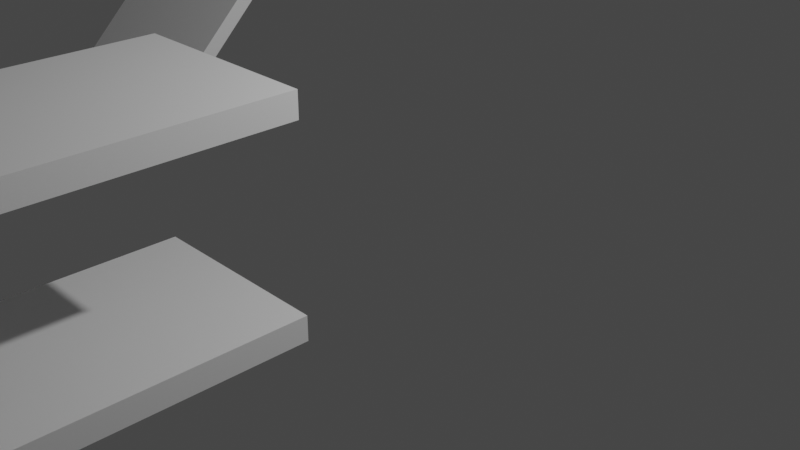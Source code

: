 # Source: ship_example.blend  (saved by Blender 3.4.6; exported with 4.5.12 LTS)
import bpy
from mathutils import Matrix  # noqa: F401  (used for matrix-valued properties, if any)

bpy.ops.wm.read_factory_settings(use_empty=True)
scene = bpy.context.scene
scene.name = 'Scene'

# ---- collections
col_collection = bpy.data.collections.new('Collection'); scene.collection.children.link(col_collection)

# ---- world
world_world = bpy.data.worlds.new('World'); scene.world = world_world
world_world.use_nodes = True; world_world.node_tree.nodes.clear()
_N = world_world.node_tree.nodes; _L = world_world.node_tree.links
n0 = _N.new('ShaderNodeOutputWorld'); n0.name = 'World Output'; n0.location = (300, 300)
n1 = _N.new('ShaderNodeBackground'); n1.name = 'Background'; n1.location = (10, 300)
n1.inputs[0].default_value = (0.05088, 0.05088, 0.05088, 1.0)
_L.new(n1.outputs[0], n0.inputs[0])
n0.is_active_output = True
world_world.color = (0.05088, 0.05088, 0.05088)
world_world.use_sun_shadow = False
world_world.sun_shadow_jitter_overblur = 0.0

# ---- cameras
cam_camera = bpy.data.cameras.new('Camera')
cam_camera.clip_end = 100.0
cam_camera.ortho_scale = 7.314

# ---- lights
light_light = bpy.data.lights.new('Light', 'POINT')
light_light.transmission_factor = 0.0
light_light.energy = 1000.0
light_light.shadow_soft_size = 0.1
light_light.shadow_maximum_resolution = 0.006
light_light.use_absolute_resolution = True

# ---- meshes
me_cube_001 = bpy.data.meshes.new('Cube.001')
me_cube_001.from_pydata([(-1.0, -1.0, -0.125), (-1.0, -1.0, 0.125), (-1.0, 1.0, -0.125), (-1.0, 1.0, 0.125), (1.0, -1.0, -0.125), (1.0, -1.0, 0.125), (1.0, 1.0, -0.125), (1.0, 1.0, 0.125)], [], [(0, 1, 3, 2), (2, 3, 7, 6), (6, 7, 5, 4), (4, 5, 1, 0), (2, 6, 4, 0), (7, 3, 1, 5)])
_uv = me_cube_001.uv_layers.new(name='UVMap')
_uv.uv.foreach_set('vector', [0.375, 0.0, 0.625, 0.0, 0.625, 0.25, 0.375, 0.25, 0.375, 0.25, 0.625, 0.25, 0.625, 0.5, 0.375, 0.5, 0.375, 0.5, 0.625, 0.5, 0.625, 0.75, 0.375, 0.75, 0.375, 0.75, 0.625, 0.75, 0.625, 1.0, 0.375, 1.0, 0.125, 0.5, 0.375, 0.5, 0.375, 0.75, 0.125, 0.75, 0.625, 0.5, 0.875, 0.5, 0.875, 0.75, 0.625, 0.75])
me_cube_001.update()
me_cube_004 = bpy.data.meshes.new('Cube.004')
me_cube_004.from_pydata([(-1.0, -1.0, -0.125), (-1.0, -1.0, 0.125), (1.0, -1.0, -0.125), (1.0, -1.0, 0.125), (-1.0, 0.9909, 1.875), (-1.0, 0.7409, 1.875), (1.0, 0.9909, 1.875), (1.0, 0.7409, 1.875)], [], [(2, 3, 1, 0), (4, 5, 7, 6), (2, 6, 7, 3), (3, 7, 5, 1), (0, 1, 5, 4), (0, 4, 6, 2)])
_uv = me_cube_004.uv_layers.new(name='UVMap')
_uv.uv.foreach_set('vector', [0.375, 0.75, 0.625, 0.75, 0.625, 1.0, 0.375, 1.0, 0.375, 0.25, 0.625, 0.25, 0.625, 0.5, 0.375, 0.5, 0.375, 0.75, 0.375, 0.5, 0.625, 0.5, 0.625, 0.75, 0.625, 0.75, 0.625, 0.5, 0.625, 0.25, 0.625, 1.0, 0.375, 1.0, 0.625, 1.0, 0.625, 0.25, 0.375, 0.25, 0.375, 1.0, 0.375, 0.25, 0.375, 0.5, 0.375, 0.75])
me_cube_004.update()

# ---- objects
ob_light = bpy.data.objects.new('Light', light_light)
ob_camera = bpy.data.objects.new('Camera', cam_camera)
ob_cube = bpy.data.objects.new('Cube', me_cube_001)
ob_cube_002 = bpy.data.objects.new('Cube.002', me_cube_004)
ob_cube_004 = bpy.data.objects.new('Cube.004', me_cube_001)
ob_cube_005 = bpy.data.objects.new('Cube.005', me_cube_001)
ob_cube_006 = bpy.data.objects.new('Cube.006', me_cube_001)
ob_cube_007 = bpy.data.objects.new('Cube.007', me_cube_001)
ob_cube_008 = bpy.data.objects.new('Cube.008', me_cube_001)
ob_cube_009 = bpy.data.objects.new('Cube.009', me_cube_001)
ob_cube_010 = bpy.data.objects.new('Cube.010', me_cube_001)
ob_cube_011 = bpy.data.objects.new('Cube.011', me_cube_001)
ob_cube_012 = bpy.data.objects.new('Cube.012', me_cube_001)
ob_cube_013 = bpy.data.objects.new('Cube.013', me_cube_001)
ob_cube_014 = bpy.data.objects.new('Cube.014', me_cube_001)
ob_cube_016 = bpy.data.objects.new('Cube.016', me_cube_001)
ob_cube_018 = bpy.data.objects.new('Cube.018', me_cube_001)
ob_cube_019 = bpy.data.objects.new('Cube.019', me_cube_001)
ob_cube_020 = bpy.data.objects.new('Cube.020', me_cube_001)
ob_cube_021 = bpy.data.objects.new('Cube.021', me_cube_001)
ob_cube_022 = bpy.data.objects.new('Cube.022', me_cube_001)
ob_cube_023 = bpy.data.objects.new('Cube.023', me_cube_001)
ob_cube_024 = bpy.data.objects.new('Cube.024', me_cube_001)
ob_cube_025 = bpy.data.objects.new('Cube.025', me_cube_001)
ob_cube_026 = bpy.data.objects.new('Cube.026', me_cube_001)
ob_cube_027 = bpy.data.objects.new('Cube.027', me_cube_001)
ob_cube_015 = bpy.data.objects.new('Cube.015', me_cube_001)

# ---- transforms, parenting, visibility, modifiers, constraints
ob_light.location = (4.076, 1.005, 5.904)
ob_light.rotation_euler = (0.6503, 0.05522, 1.866)
ob_light.lock_rotations_4d = False
ob_light.empty_display_type = 'ARROWS'
ob_light.color = (0.0, 0.0, 0.0, 0.0)
ob_light.lineart.crease_threshold = 0.0
ob_camera.location = (7.359, -6.926, 4.958)
ob_camera.rotation_euler = (1.109, 0.0, 0.8149)
ob_camera.lock_rotations_4d = False
ob_camera.empty_display_type = 'ARROWS'
ob_camera.color = (0.0, 0.0, 0.0, 0.0)
ob_camera.display_type = 'WIRE'
ob_camera.lineart.crease_threshold = 0.0
ob_cube.location = (0.0, -3.0, 0.0)
ob_cube_002.location = (-4.186, 0.0, 0.0)
ob_cube_004.location = (0.0, -5.0, 0.0)
ob_cube_005.location = (0.0, -7.0, 0.0)
ob_cube_006.location = (-2.0, -7.0, 0.0)
ob_cube_007.location = (2.0, -7.0, 0.0)
ob_cube_008.location = (2.0, -7.0, 0.0)
ob_cube_009.location = (0.0, -9.0, 0.0)
ob_cube_010.location = (-2.0, -9.0, 0.0)
ob_cube_011.location = (2.0, -9.0, 0.0)
ob_cube_012.location = (0.0, -11.0, 0.0)
ob_cube_013.location = (-2.0, -11.0, 0.0)
ob_cube_014.location = (2.0, -11.0, 0.0)
ob_cube_016.location = (0.0, -3.0, 2.0)
ob_cube_018.location = (0.0, -5.0, 2.0)
ob_cube_019.location = (0.0, -7.0, 2.0)
ob_cube_020.location = (-2.0, -7.0, 2.0)
ob_cube_021.location = (2.0, -7.0, 2.0)
ob_cube_022.location = (0.0, -9.0, 2.0)
ob_cube_023.location = (-2.0, -9.0, 2.0)
ob_cube_024.location = (2.0, -9.0, 2.0)
ob_cube_025.location = (0.0, -11.0, 2.0)
ob_cube_026.location = (-2.0, -11.0, 2.0)
ob_cube_027.location = (2.0, -11.0, 2.0)
ob_cube_015.location = (-3.141, -7.0, 1.0)
ob_cube_015.rotation_euler = (-0.0, 1.571, 0.0)

# ---- collection membership
col_collection.objects.link(ob_light)
col_collection.objects.link(ob_camera)
col_collection.objects.link(ob_cube)
col_collection.objects.link(ob_cube_002)
col_collection.objects.link(ob_cube_004)
col_collection.objects.link(ob_cube_005)
col_collection.objects.link(ob_cube_006)
col_collection.objects.link(ob_cube_007)
col_collection.objects.link(ob_cube_008)
col_collection.objects.link(ob_cube_009)
col_collection.objects.link(ob_cube_010)
col_collection.objects.link(ob_cube_011)
col_collection.objects.link(ob_cube_012)
col_collection.objects.link(ob_cube_013)
col_collection.objects.link(ob_cube_014)
col_collection.objects.link(ob_cube_016)
col_collection.objects.link(ob_cube_018)
col_collection.objects.link(ob_cube_019)
col_collection.objects.link(ob_cube_020)
col_collection.objects.link(ob_cube_021)
col_collection.objects.link(ob_cube_022)
col_collection.objects.link(ob_cube_023)
col_collection.objects.link(ob_cube_024)
col_collection.objects.link(ob_cube_025)
col_collection.objects.link(ob_cube_026)
col_collection.objects.link(ob_cube_027)
col_collection.objects.link(ob_cube_015)

# ---- scene / render settings (as saved in the file)
scene.camera = ob_camera
scene.frame_start = 1; scene.frame_end = 250; scene.frame_set(1)
scene.render.engine = 'BLENDER_EEVEE_NEXT'
scene.cycles.sampling_pattern = 'TABULATED_SOBOL'
scene.cycles.use_light_tree = False
scene.view_settings.view_transform = 'Filmic'
bpy.context.view_layer.update()
